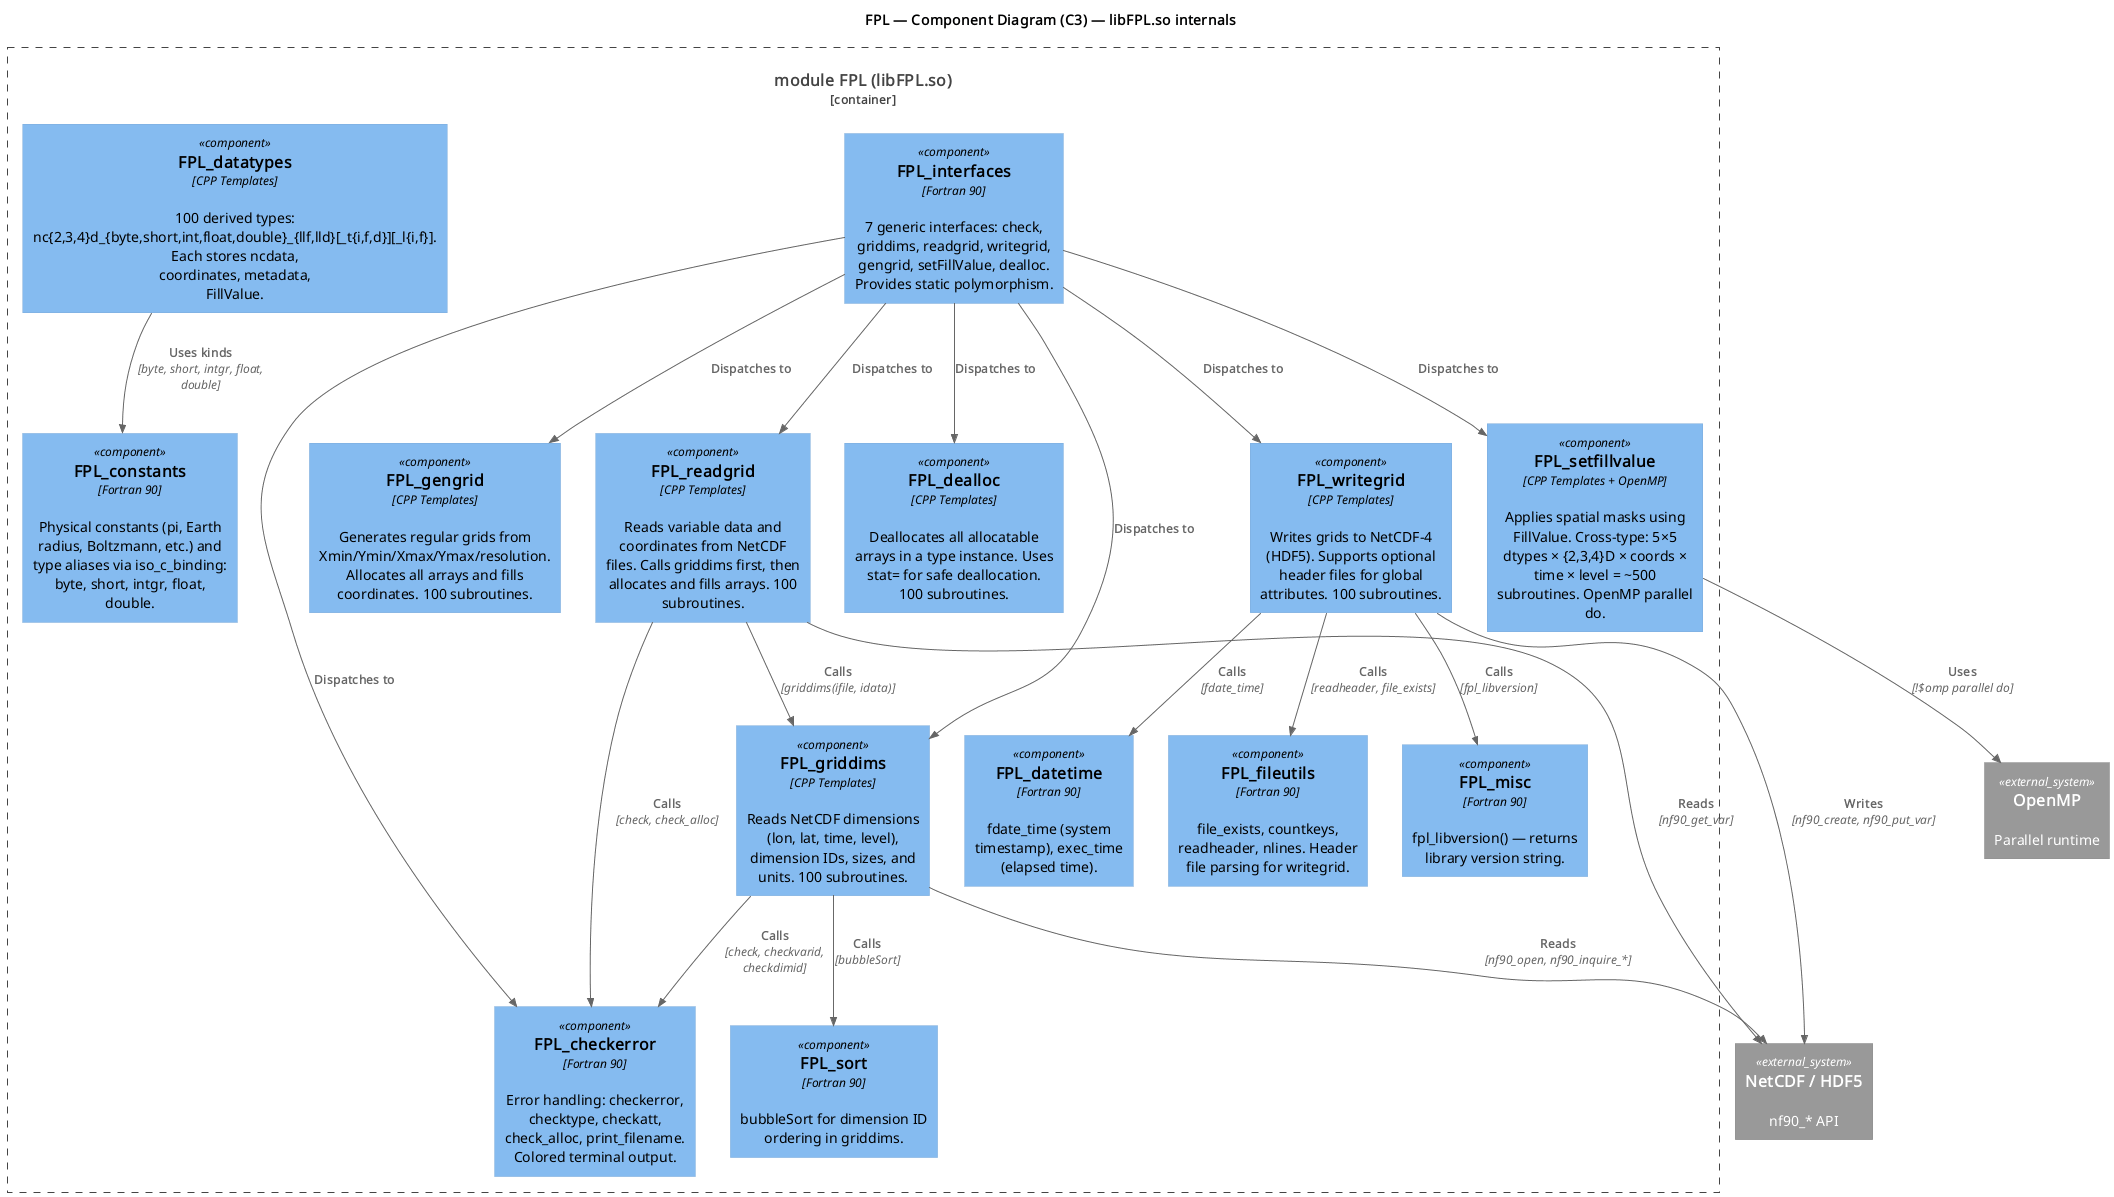

The diagram above was rendered by PlantUML. Its source (embedded in the PNG):
@startuml c4_component
!include <C4/C4_Component>

title FPL — Component Diagram (C3) — libFPL.so internals

Container_Boundary(fpl_module, "module FPL (libFPL.so)") {

  Component(constants, "FPL_constants", "Fortran 90", "Physical constants (pi, Earth radius, Boltzmann, etc.) and type aliases via iso_c_binding: byte, short, intgr, float, double.")

  Component(datatypes, "FPL_datatypes", "CPP Templates", "100 derived types: nc{2,3,4}d_{byte,short,int,float,double}_{llf,lld}[_t{i,f,d}][_l{i,f}]. Each stores ncdata, coordinates, metadata, FillValue.")

  Component(interfaces, "FPL_interfaces", "Fortran 90", "7 generic interfaces: check, griddims, readgrid, writegrid, gengrid, setFillValue, dealloc. Provides static polymorphism.")

  Component(checkerror, "FPL_checkerror", "Fortran 90", "Error handling: checkerror, checktype, checkatt, check_alloc, print_filename. Colored terminal output.")

  Component(griddims, "FPL_griddims", "CPP Templates", "Reads NetCDF dimensions (lon, lat, time, level), dimension IDs, sizes, and units. 100 subroutines.")

  Component(readgrid, "FPL_readgrid", "CPP Templates", "Reads variable data and coordinates from NetCDF files. Calls griddims first, then allocates and fills arrays. 100 subroutines.")

  Component(writegrid, "FPL_writegrid", "CPP Templates", "Writes grids to NetCDF-4 (HDF5). Supports optional header files for global attributes. 100 subroutines.")

  Component(gengrid, "FPL_gengrid", "CPP Templates", "Generates regular grids from Xmin/Ymin/Xmax/Ymax/resolution. Allocates all arrays and fills coordinates. 100 subroutines.")

  Component(setfillvalue, "FPL_setfillvalue", "CPP Templates + OpenMP", "Applies spatial masks using FillValue. Cross-type: 5×5 dtypes × {2,3,4}D × coords × time × level = ~500 subroutines. OpenMP parallel do.")

  Component(dealloc, "FPL_dealloc", "CPP Templates", "Deallocates all allocatable arrays in a type instance. Uses stat= for safe deallocation. 100 subroutines.")

  Component(fileutils, "FPL_fileutils", "Fortran 90", "file_exists, countkeys, readheader, nlines. Header file parsing for writegrid.")

  Component(datetime, "FPL_datetime", "Fortran 90", "fdate_time (system timestamp), exec_time (elapsed time).")

  Component(sort, "FPL_sort", "Fortran 90", "bubbleSort for dimension ID ordering in griddims.")

  Component(misc, "FPL_misc", "Fortran 90", "fpl_libversion() — returns library version string.")
}

System_Ext(netcdf, "NetCDF / HDF5", "nf90_* API")
System_Ext(omp, "OpenMP", "Parallel runtime")

Rel(interfaces, griddims, "Dispatches to")
Rel(interfaces, readgrid, "Dispatches to")
Rel(interfaces, writegrid, "Dispatches to")
Rel(interfaces, gengrid, "Dispatches to")
Rel(interfaces, setfillvalue, "Dispatches to")
Rel(interfaces, dealloc, "Dispatches to")
Rel(interfaces, checkerror, "Dispatches to")

Rel(readgrid, griddims, "Calls", "griddims(ifile, idata)")
Rel(writegrid, fileutils, "Calls", "readheader, file_exists")
Rel(writegrid, datetime, "Calls", "fdate_time")
Rel(writegrid, misc, "Calls", "fpl_libversion")
Rel(griddims, sort, "Calls", "bubbleSort")
Rel(griddims, checkerror, "Calls", "check, checkvarid, checkdimid")
Rel(readgrid, checkerror, "Calls", "check, check_alloc")

Rel(datatypes, constants, "Uses kinds", "byte, short, intgr, float, double")

Rel(griddims, netcdf, "Reads", "nf90_open, nf90_inquire_*")
Rel(readgrid, netcdf, "Reads", "nf90_get_var")
Rel(writegrid, netcdf, "Writes", "nf90_create, nf90_put_var")
Rel(setfillvalue, omp, "Uses", "!$omp parallel do")

@enduml